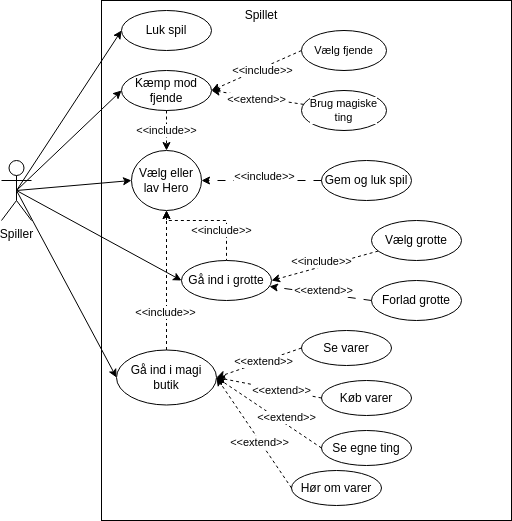

The diagram above was exported from draw.io. Its source (the exported page's mxGraphModel, read from the mxfile embedded in the PNG):
<mxGraphModel dx="827" dy="584" grid="1" gridSize="10" guides="1" tooltips="1" connect="1" arrows="1" fold="1" page="1" pageScale="1" pageWidth="827" pageHeight="1169" math="0" shadow="0">
  <root>
    <mxCell id="WIyWlLk6GJQsqaUBKTNV-0" />
    <mxCell id="WIyWlLk6GJQsqaUBKTNV-1" parent="WIyWlLk6GJQsqaUBKTNV-0" />
    <mxCell id="1e3YRN1DEOFHOjJZ6Lew-10" style="rounded=0;orthogonalLoop=1;jettySize=auto;html=1;exitX=0.5;exitY=0.5;exitDx=0;exitDy=0;exitPerimeter=0;entryX=0;entryY=0.5;entryDx=0;entryDy=0;" parent="WIyWlLk6GJQsqaUBKTNV-1" source="1e3YRN1DEOFHOjJZ6Lew-0" target="1e3YRN1DEOFHOjJZ6Lew-3" edge="1">
      <mxGeometry relative="1" as="geometry" />
    </mxCell>
    <mxCell id="1e3YRN1DEOFHOjJZ6Lew-11" style="rounded=0;orthogonalLoop=1;jettySize=auto;html=1;exitX=0.5;exitY=0.5;exitDx=0;exitDy=0;exitPerimeter=0;entryX=0;entryY=0.5;entryDx=0;entryDy=0;" parent="WIyWlLk6GJQsqaUBKTNV-1" source="1e3YRN1DEOFHOjJZ6Lew-0" target="1e3YRN1DEOFHOjJZ6Lew-2" edge="1">
      <mxGeometry relative="1" as="geometry" />
    </mxCell>
    <mxCell id="lgq8R7jlOX6x0F_iwb_U-2" style="rounded=0;orthogonalLoop=1;jettySize=auto;html=1;exitX=0.5;exitY=0.5;exitDx=0;exitDy=0;exitPerimeter=0;entryX=0;entryY=0.5;entryDx=0;entryDy=0;" parent="WIyWlLk6GJQsqaUBKTNV-1" source="1e3YRN1DEOFHOjJZ6Lew-0" target="lgq8R7jlOX6x0F_iwb_U-1" edge="1">
      <mxGeometry relative="1" as="geometry" />
    </mxCell>
    <mxCell id="1CpUXmiyMS8eRwUlUWke-0" style="rounded=0;orthogonalLoop=1;jettySize=auto;html=1;exitX=0.5;exitY=0.5;exitDx=0;exitDy=0;exitPerimeter=0;entryX=0;entryY=0.5;entryDx=0;entryDy=0;" edge="1" parent="WIyWlLk6GJQsqaUBKTNV-1" source="1e3YRN1DEOFHOjJZ6Lew-0" target="1e3YRN1DEOFHOjJZ6Lew-7">
      <mxGeometry relative="1" as="geometry" />
    </mxCell>
    <mxCell id="1CpUXmiyMS8eRwUlUWke-9" style="orthogonalLoop=1;jettySize=auto;html=1;exitX=0.5;exitY=0.5;exitDx=0;exitDy=0;exitPerimeter=0;entryX=0;entryY=0.5;entryDx=0;entryDy=0;" edge="1" parent="WIyWlLk6GJQsqaUBKTNV-1" source="1e3YRN1DEOFHOjJZ6Lew-0" target="1CpUXmiyMS8eRwUlUWke-4">
      <mxGeometry relative="1" as="geometry" />
    </mxCell>
    <mxCell id="1e3YRN1DEOFHOjJZ6Lew-0" value="Spiller" style="shape=umlActor;verticalLabelPosition=bottom;verticalAlign=top;html=1;outlineConnect=0;rounded=0;" parent="WIyWlLk6GJQsqaUBKTNV-1" vertex="1">
      <mxGeometry x="100" y="340" width="30" height="60" as="geometry" />
    </mxCell>
    <mxCell id="1e3YRN1DEOFHOjJZ6Lew-1" value="" style="rounded=0;whiteSpace=wrap;html=1;fillColor=none;" parent="WIyWlLk6GJQsqaUBKTNV-1" vertex="1">
      <mxGeometry x="200" y="180" width="410" height="520" as="geometry" />
    </mxCell>
    <mxCell id="lgq8R7jlOX6x0F_iwb_U-3" style="edgeStyle=orthogonalEdgeStyle;rounded=0;orthogonalLoop=1;jettySize=auto;html=1;exitX=0.5;exitY=1;exitDx=0;exitDy=0;entryX=0.5;entryY=0;entryDx=0;entryDy=0;dashed=1;startArrow=classic;startFill=1;endArrow=none;endFill=0;" parent="WIyWlLk6GJQsqaUBKTNV-1" source="1e3YRN1DEOFHOjJZ6Lew-2" target="lgq8R7jlOX6x0F_iwb_U-1" edge="1">
      <mxGeometry relative="1" as="geometry">
        <Array as="points">
          <mxPoint x="265" y="390" />
          <mxPoint x="265" y="400" />
          <mxPoint x="325" y="400" />
        </Array>
      </mxGeometry>
    </mxCell>
    <mxCell id="lgq8R7jlOX6x0F_iwb_U-4" value="&amp;lt;&amp;lt;include&amp;gt;&amp;gt;" style="edgeLabel;html=1;align=center;verticalAlign=middle;resizable=0;points=[];rounded=0;" parent="lgq8R7jlOX6x0F_iwb_U-3" vertex="1" connectable="0">
      <mxGeometry x="0.0154" y="-1" relative="1" as="geometry">
        <mxPoint x="6" y="59" as="offset" />
      </mxGeometry>
    </mxCell>
    <mxCell id="1CpUXmiyMS8eRwUlUWke-24" value="&amp;lt;&amp;lt;include&amp;gt;&amp;gt;" style="edgeLabel;html=1;align=center;verticalAlign=middle;resizable=0;points=[];fontFamily=Helvetica;fontSize=11;fontColor=default;labelBackgroundColor=default;" vertex="1" connectable="0" parent="lgq8R7jlOX6x0F_iwb_U-3">
      <mxGeometry x="0.0606" y="2" relative="1" as="geometry">
        <mxPoint x="7" y="12" as="offset" />
      </mxGeometry>
    </mxCell>
    <mxCell id="1e3YRN1DEOFHOjJZ6Lew-2" value="Vælg eller lav Hero" style="ellipse;whiteSpace=wrap;html=1;rounded=0;" parent="WIyWlLk6GJQsqaUBKTNV-1" vertex="1">
      <mxGeometry x="230" y="330" width="70" height="60" as="geometry" />
    </mxCell>
    <mxCell id="1e3YRN1DEOFHOjJZ6Lew-3" value="Luk spil" style="ellipse;whiteSpace=wrap;html=1;rounded=0;" parent="WIyWlLk6GJQsqaUBKTNV-1" vertex="1">
      <mxGeometry x="220" y="190" width="90" height="40" as="geometry" />
    </mxCell>
    <mxCell id="1e3YRN1DEOFHOjJZ6Lew-4" value="Gem og luk spil" style="ellipse;whiteSpace=wrap;html=1;rounded=0;" parent="WIyWlLk6GJQsqaUBKTNV-1" vertex="1">
      <mxGeometry x="420" y="340" width="90" height="40" as="geometry" />
    </mxCell>
    <mxCell id="1e3YRN1DEOFHOjJZ6Lew-5" value="" style="endArrow=classic;html=1;rounded=0;entryX=1;entryY=0.5;entryDx=0;entryDy=0;dashed=1;dashPattern=8 8;exitX=0;exitY=0.5;exitDx=0;exitDy=0;" parent="WIyWlLk6GJQsqaUBKTNV-1" source="1e3YRN1DEOFHOjJZ6Lew-4" target="1e3YRN1DEOFHOjJZ6Lew-2" edge="1">
      <mxGeometry width="50" height="50" relative="1" as="geometry">
        <mxPoint x="390" y="360" as="sourcePoint" />
        <mxPoint x="440" y="310" as="targetPoint" />
      </mxGeometry>
    </mxCell>
    <mxCell id="1e3YRN1DEOFHOjJZ6Lew-6" value="&amp;lt;&amp;lt;include&amp;gt;&amp;gt;" style="edgeLabel;html=1;align=center;verticalAlign=middle;resizable=0;points=[];rounded=0;" parent="1e3YRN1DEOFHOjJZ6Lew-5" vertex="1" connectable="0">
      <mxGeometry x="-0.0476" y="1" relative="1" as="geometry">
        <mxPoint y="-5" as="offset" />
      </mxGeometry>
    </mxCell>
    <mxCell id="1e3YRN1DEOFHOjJZ6Lew-7" value="Kæmp mod fjende" style="ellipse;whiteSpace=wrap;html=1;rounded=0;" parent="WIyWlLk6GJQsqaUBKTNV-1" vertex="1">
      <mxGeometry x="220" y="250" width="90" height="40" as="geometry" />
    </mxCell>
    <mxCell id="1e3YRN1DEOFHOjJZ6Lew-12" value="Spillet" style="text;html=1;align=center;verticalAlign=middle;whiteSpace=wrap;rounded=0;" parent="WIyWlLk6GJQsqaUBKTNV-1" vertex="1">
      <mxGeometry x="330" y="180" width="60" height="30" as="geometry" />
    </mxCell>
    <mxCell id="1e3YRN1DEOFHOjJZ6Lew-13" value="" style="endArrow=classic;html=1;rounded=0;entryX=0.5;entryY=0;entryDx=0;entryDy=0;dashed=1;exitX=0.5;exitY=1;exitDx=0;exitDy=0;" parent="WIyWlLk6GJQsqaUBKTNV-1" source="1e3YRN1DEOFHOjJZ6Lew-7" target="1e3YRN1DEOFHOjJZ6Lew-2" edge="1">
      <mxGeometry width="50" height="50" relative="1" as="geometry">
        <mxPoint x="390" y="330" as="sourcePoint" />
        <mxPoint x="320" y="380" as="targetPoint" />
      </mxGeometry>
    </mxCell>
    <mxCell id="1e3YRN1DEOFHOjJZ6Lew-14" value="&amp;lt;&amp;lt;include&amp;gt;&amp;gt;" style="edgeLabel;html=1;align=center;verticalAlign=middle;resizable=0;points=[];rounded=0;" parent="1e3YRN1DEOFHOjJZ6Lew-13" vertex="1" connectable="0">
      <mxGeometry x="-0.0476" y="1" relative="1" as="geometry">
        <mxPoint x="-1" y="1" as="offset" />
      </mxGeometry>
    </mxCell>
    <mxCell id="lgq8R7jlOX6x0F_iwb_U-7" value="Forlad grotte" style="ellipse;whiteSpace=wrap;html=1;rounded=0;" parent="WIyWlLk6GJQsqaUBKTNV-1" vertex="1">
      <mxGeometry x="470" y="460" width="90" height="40" as="geometry" />
    </mxCell>
    <mxCell id="lgq8R7jlOX6x0F_iwb_U-8" value="" style="endArrow=classic;html=1;rounded=0;dashed=1;dashPattern=8 8;exitX=0;exitY=0.5;exitDx=0;exitDy=0;" parent="WIyWlLk6GJQsqaUBKTNV-1" edge="1" source="lgq8R7jlOX6x0F_iwb_U-1">
      <mxGeometry width="50" height="50" relative="1" as="geometry">
        <mxPoint x="410" y="470" as="sourcePoint" />
        <mxPoint x="310" y="470" as="targetPoint" />
      </mxGeometry>
    </mxCell>
    <mxCell id="1CpUXmiyMS8eRwUlUWke-23" style="edgeStyle=none;rounded=1;orthogonalLoop=1;jettySize=auto;html=1;exitX=0.5;exitY=0;exitDx=0;exitDy=0;entryX=0.5;entryY=1;entryDx=0;entryDy=0;dashed=1;strokeColor=default;align=center;verticalAlign=middle;fontFamily=Helvetica;fontSize=11;fontColor=default;labelBackgroundColor=default;endArrow=classic;" edge="1" parent="WIyWlLk6GJQsqaUBKTNV-1" source="1CpUXmiyMS8eRwUlUWke-4" target="1e3YRN1DEOFHOjJZ6Lew-2">
      <mxGeometry relative="1" as="geometry" />
    </mxCell>
    <mxCell id="1CpUXmiyMS8eRwUlUWke-25" value="&amp;lt;&amp;lt;include&amp;gt;&amp;gt;" style="edgeLabel;html=1;align=center;verticalAlign=middle;resizable=0;points=[];fontFamily=Helvetica;fontSize=11;fontColor=default;labelBackgroundColor=default;" vertex="1" connectable="0" parent="1CpUXmiyMS8eRwUlUWke-23">
      <mxGeometry x="-0.4549" y="1" relative="1" as="geometry">
        <mxPoint as="offset" />
      </mxGeometry>
    </mxCell>
    <mxCell id="1CpUXmiyMS8eRwUlUWke-4" value="Gå ind i magi butik" style="ellipse;whiteSpace=wrap;html=1;" vertex="1" parent="WIyWlLk6GJQsqaUBKTNV-1">
      <mxGeometry x="215" y="529.5" width="100" height="55" as="geometry" />
    </mxCell>
    <mxCell id="1CpUXmiyMS8eRwUlUWke-10" style="orthogonalLoop=1;jettySize=auto;html=1;exitX=0;exitY=0.5;exitDx=0;exitDy=0;entryX=1;entryY=0.5;entryDx=0;entryDy=0;dashed=1;" edge="1" parent="WIyWlLk6GJQsqaUBKTNV-1" source="1CpUXmiyMS8eRwUlUWke-5" target="1CpUXmiyMS8eRwUlUWke-4">
      <mxGeometry relative="1" as="geometry" />
    </mxCell>
    <mxCell id="1CpUXmiyMS8eRwUlUWke-14" value="&amp;lt;&amp;lt;extend&amp;gt;&amp;gt;" style="edgeLabel;html=1;align=center;verticalAlign=middle;resizable=0;points=[];fontFamily=Helvetica;fontSize=11;fontColor=default;labelBackgroundColor=default;" vertex="1" connectable="0" parent="1CpUXmiyMS8eRwUlUWke-10">
      <mxGeometry x="-0.1027" relative="1" as="geometry">
        <mxPoint as="offset" />
      </mxGeometry>
    </mxCell>
    <mxCell id="1CpUXmiyMS8eRwUlUWke-5" value="Se varer" style="ellipse;whiteSpace=wrap;html=1;" vertex="1" parent="WIyWlLk6GJQsqaUBKTNV-1">
      <mxGeometry x="400" y="510" width="90" height="35" as="geometry" />
    </mxCell>
    <mxCell id="1CpUXmiyMS8eRwUlUWke-11" style="edgeStyle=none;rounded=1;orthogonalLoop=1;jettySize=auto;html=1;exitX=0;exitY=0.5;exitDx=0;exitDy=0;entryX=1;entryY=0.5;entryDx=0;entryDy=0;dashed=1;strokeColor=default;align=center;verticalAlign=middle;fontFamily=Helvetica;fontSize=11;fontColor=default;labelBackgroundColor=default;endArrow=classic;" edge="1" parent="WIyWlLk6GJQsqaUBKTNV-1" source="1CpUXmiyMS8eRwUlUWke-6" target="1CpUXmiyMS8eRwUlUWke-4">
      <mxGeometry relative="1" as="geometry" />
    </mxCell>
    <mxCell id="1CpUXmiyMS8eRwUlUWke-15" value="&amp;lt;&amp;lt;extend&amp;gt;&amp;gt;" style="edgeLabel;html=1;align=center;verticalAlign=middle;resizable=0;points=[];fontFamily=Helvetica;fontSize=11;fontColor=default;labelBackgroundColor=default;" vertex="1" connectable="0" parent="1CpUXmiyMS8eRwUlUWke-11">
      <mxGeometry x="-0.225" relative="1" as="geometry">
        <mxPoint as="offset" />
      </mxGeometry>
    </mxCell>
    <mxCell id="1CpUXmiyMS8eRwUlUWke-6" value="Køb varer" style="ellipse;whiteSpace=wrap;html=1;" vertex="1" parent="WIyWlLk6GJQsqaUBKTNV-1">
      <mxGeometry x="420" y="560" width="90" height="35" as="geometry" />
    </mxCell>
    <mxCell id="1CpUXmiyMS8eRwUlUWke-12" style="edgeStyle=none;rounded=1;orthogonalLoop=1;jettySize=auto;html=1;exitX=0;exitY=0.5;exitDx=0;exitDy=0;dashed=1;strokeColor=default;align=center;verticalAlign=middle;fontFamily=Helvetica;fontSize=11;fontColor=default;labelBackgroundColor=default;endArrow=classic;entryX=1;entryY=0.5;entryDx=0;entryDy=0;" edge="1" parent="WIyWlLk6GJQsqaUBKTNV-1" source="1CpUXmiyMS8eRwUlUWke-7" target="1CpUXmiyMS8eRwUlUWke-4">
      <mxGeometry relative="1" as="geometry">
        <mxPoint x="320" y="580" as="targetPoint" />
      </mxGeometry>
    </mxCell>
    <mxCell id="1CpUXmiyMS8eRwUlUWke-16" value="&amp;lt;&amp;lt;extend&amp;gt;&amp;gt;" style="edgeLabel;html=1;align=center;verticalAlign=middle;resizable=0;points=[];fontFamily=Helvetica;fontSize=11;fontColor=default;labelBackgroundColor=default;" vertex="1" connectable="0" parent="1CpUXmiyMS8eRwUlUWke-12">
      <mxGeometry x="-0.3451" y="2" relative="1" as="geometry">
        <mxPoint y="-9" as="offset" />
      </mxGeometry>
    </mxCell>
    <mxCell id="1CpUXmiyMS8eRwUlUWke-7" value="Se egne ting" style="ellipse;whiteSpace=wrap;html=1;" vertex="1" parent="WIyWlLk6GJQsqaUBKTNV-1">
      <mxGeometry x="420" y="610" width="90" height="35" as="geometry" />
    </mxCell>
    <mxCell id="1CpUXmiyMS8eRwUlUWke-13" style="edgeStyle=none;rounded=1;orthogonalLoop=1;jettySize=auto;html=1;exitX=0;exitY=0.5;exitDx=0;exitDy=0;entryX=1;entryY=0.5;entryDx=0;entryDy=0;dashed=1;strokeColor=default;align=center;verticalAlign=middle;fontFamily=Helvetica;fontSize=11;fontColor=default;labelBackgroundColor=default;endArrow=classic;" edge="1" parent="WIyWlLk6GJQsqaUBKTNV-1" source="1CpUXmiyMS8eRwUlUWke-8" target="1CpUXmiyMS8eRwUlUWke-4">
      <mxGeometry relative="1" as="geometry" />
    </mxCell>
    <mxCell id="1CpUXmiyMS8eRwUlUWke-17" value="&amp;lt;&amp;lt;extend&amp;gt;&amp;gt;" style="edgeLabel;html=1;align=center;verticalAlign=middle;resizable=0;points=[];fontFamily=Helvetica;fontSize=11;fontColor=default;labelBackgroundColor=default;" vertex="1" connectable="0" parent="1CpUXmiyMS8eRwUlUWke-13">
      <mxGeometry x="-0.1642" y="1" relative="1" as="geometry">
        <mxPoint as="offset" />
      </mxGeometry>
    </mxCell>
    <mxCell id="1CpUXmiyMS8eRwUlUWke-8" value="Hør om varer" style="ellipse;whiteSpace=wrap;html=1;" vertex="1" parent="WIyWlLk6GJQsqaUBKTNV-1">
      <mxGeometry x="390" y="650" width="90" height="35" as="geometry" />
    </mxCell>
    <mxCell id="1CpUXmiyMS8eRwUlUWke-18" value="" style="endArrow=classic;html=1;rounded=0;dashed=1;dashPattern=8 8;exitX=0;exitY=0.5;exitDx=0;exitDy=0;" edge="1" parent="WIyWlLk6GJQsqaUBKTNV-1" source="lgq8R7jlOX6x0F_iwb_U-7" target="lgq8R7jlOX6x0F_iwb_U-1">
      <mxGeometry width="50" height="50" relative="1" as="geometry">
        <mxPoint x="390" y="450" as="sourcePoint" />
        <mxPoint x="310" y="470" as="targetPoint" />
      </mxGeometry>
    </mxCell>
    <mxCell id="1CpUXmiyMS8eRwUlUWke-19" value="&amp;lt;&amp;lt;extend&amp;gt;&amp;gt;" style="edgeLabel;html=1;align=center;verticalAlign=middle;resizable=0;points=[];rounded=0;" vertex="1" connectable="0" parent="1CpUXmiyMS8eRwUlUWke-18">
      <mxGeometry x="-0.0476" y="1" relative="1" as="geometry">
        <mxPoint y="-5" as="offset" />
      </mxGeometry>
    </mxCell>
    <mxCell id="lgq8R7jlOX6x0F_iwb_U-1" value="Gå ind i grotte" style="ellipse;whiteSpace=wrap;html=1;rounded=0;" parent="WIyWlLk6GJQsqaUBKTNV-1" vertex="1">
      <mxGeometry x="280" y="440" width="90" height="40" as="geometry" />
    </mxCell>
    <mxCell id="1CpUXmiyMS8eRwUlUWke-27" style="edgeStyle=none;rounded=1;orthogonalLoop=1;jettySize=auto;html=1;entryX=1;entryY=0.5;entryDx=0;entryDy=0;dashed=1;strokeColor=default;align=center;verticalAlign=middle;fontFamily=Helvetica;fontSize=11;fontColor=default;labelBackgroundColor=default;endArrow=classic;" edge="1" parent="WIyWlLk6GJQsqaUBKTNV-1" source="1CpUXmiyMS8eRwUlUWke-26" target="1e3YRN1DEOFHOjJZ6Lew-7">
      <mxGeometry relative="1" as="geometry" />
    </mxCell>
    <mxCell id="1CpUXmiyMS8eRwUlUWke-28" value="&amp;lt;&amp;lt;extend&amp;gt;&amp;gt;" style="edgeLabel;html=1;align=center;verticalAlign=middle;resizable=0;points=[];fontFamily=Helvetica;fontSize=11;fontColor=default;labelBackgroundColor=default;" vertex="1" connectable="0" parent="1CpUXmiyMS8eRwUlUWke-27">
      <mxGeometry x="0.0292" y="2" relative="1" as="geometry">
        <mxPoint as="offset" />
      </mxGeometry>
    </mxCell>
    <mxCell id="1CpUXmiyMS8eRwUlUWke-26" value="Brug magiske&lt;div&gt;ting&lt;/div&gt;" style="ellipse;whiteSpace=wrap;html=1;fontFamily=Helvetica;fontSize=11;fontColor=default;labelBackgroundColor=default;" vertex="1" parent="WIyWlLk6GJQsqaUBKTNV-1">
      <mxGeometry x="400" y="270" width="85" height="40" as="geometry" />
    </mxCell>
    <mxCell id="1CpUXmiyMS8eRwUlUWke-30" style="edgeStyle=none;rounded=1;orthogonalLoop=1;jettySize=auto;html=1;exitX=0;exitY=0.5;exitDx=0;exitDy=0;entryX=1;entryY=0.5;entryDx=0;entryDy=0;dashed=1;strokeColor=default;align=center;verticalAlign=middle;fontFamily=Helvetica;fontSize=11;fontColor=default;labelBackgroundColor=default;endArrow=classic;" edge="1" parent="WIyWlLk6GJQsqaUBKTNV-1" source="1CpUXmiyMS8eRwUlUWke-29" target="1e3YRN1DEOFHOjJZ6Lew-7">
      <mxGeometry relative="1" as="geometry" />
    </mxCell>
    <mxCell id="1CpUXmiyMS8eRwUlUWke-31" value="&amp;lt;&amp;lt;include&amp;gt;&amp;gt;" style="edgeLabel;html=1;align=center;verticalAlign=middle;resizable=0;points=[];fontFamily=Helvetica;fontSize=11;fontColor=default;labelBackgroundColor=default;" vertex="1" connectable="0" parent="1CpUXmiyMS8eRwUlUWke-30">
      <mxGeometry x="-0.412" y="2" relative="1" as="geometry">
        <mxPoint x="-14" y="6" as="offset" />
      </mxGeometry>
    </mxCell>
    <mxCell id="1CpUXmiyMS8eRwUlUWke-29" value="Vælg fjende" style="ellipse;whiteSpace=wrap;html=1;fontFamily=Helvetica;fontSize=11;fontColor=default;labelBackgroundColor=default;" vertex="1" parent="WIyWlLk6GJQsqaUBKTNV-1">
      <mxGeometry x="400" y="210" width="85" height="40" as="geometry" />
    </mxCell>
    <mxCell id="1CpUXmiyMS8eRwUlUWke-33" style="edgeStyle=none;rounded=1;orthogonalLoop=1;jettySize=auto;html=1;entryX=1;entryY=0.5;entryDx=0;entryDy=0;dashed=1;strokeColor=default;align=center;verticalAlign=middle;fontFamily=Helvetica;fontSize=11;fontColor=default;labelBackgroundColor=default;endArrow=classic;" edge="1" parent="WIyWlLk6GJQsqaUBKTNV-1" source="1CpUXmiyMS8eRwUlUWke-32" target="lgq8R7jlOX6x0F_iwb_U-1">
      <mxGeometry relative="1" as="geometry" />
    </mxCell>
    <mxCell id="1CpUXmiyMS8eRwUlUWke-34" value="&amp;lt;&amp;lt;include&amp;gt;&amp;gt;" style="edgeLabel;html=1;align=center;verticalAlign=middle;resizable=0;points=[];fontFamily=Helvetica;fontSize=11;fontColor=default;labelBackgroundColor=default;" vertex="1" connectable="0" parent="1CpUXmiyMS8eRwUlUWke-33">
      <mxGeometry x="-0.1213" relative="1" as="geometry">
        <mxPoint x="-10" y="-3" as="offset" />
      </mxGeometry>
    </mxCell>
    <mxCell id="1CpUXmiyMS8eRwUlUWke-32" value="Vælg grotte" style="ellipse;whiteSpace=wrap;html=1;rounded=0;" vertex="1" parent="WIyWlLk6GJQsqaUBKTNV-1">
      <mxGeometry x="470" y="400" width="90" height="40" as="geometry" />
    </mxCell>
  </root>
</mxGraphModel>